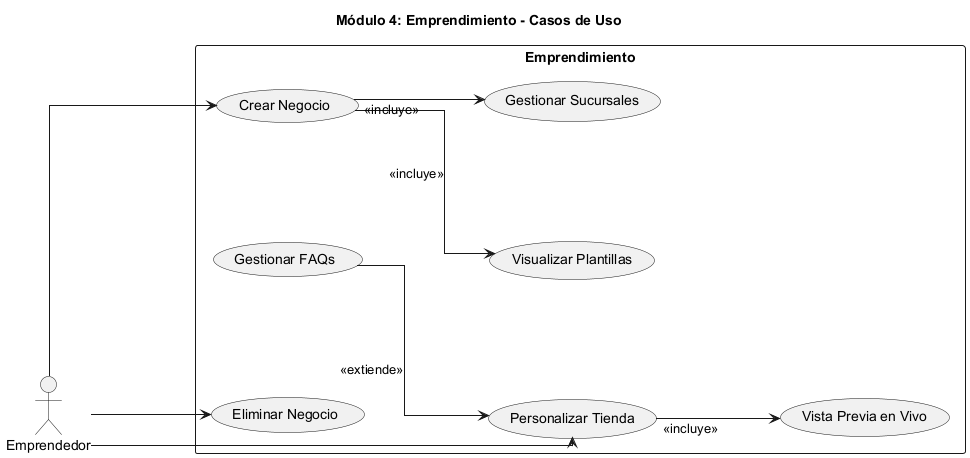

The diagram above was rendered by PlantUML. Its source (embedded in the PNG):
@startuml
title Módulo 4: Emprendimiento - Casos de Uso

skinparam linetype ortho
skinparam defaultTextAlignment center
skinparam nodeSep 120
skinparam rankSep 120

left to right direction

actor "Emprendedor" as E

rectangle "Emprendimiento" {
  usecase "Crear Negocio" as UC2
  usecase "Visualizar Plantillas" as UC1
  usecase "Gestionar Sucursales" as UC4

  usecase "Personalizar Tienda" as UC3
  usecase "Vista Previa en Vivo" as UC7
  usecase "Gestionar FAQs" as UC5

  usecase "Eliminar Negocio" as UC6

  E --> UC2
  E --> UC3
  E --> UC6

  UC2 --> UC1 : <<incluye>>
  UC2 --> UC4 : <<incluye>>
  UC3 --> UC7 : <<incluye>>
  UC5 --> UC3 : <<extiende>>
}

@enduml